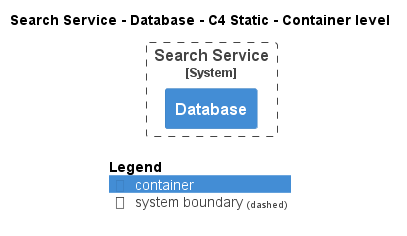

The diagram above was rendered by PlantUML. Its source (embedded in the PNG):
@startuml
!pragma layout smetana
!include ..\..\..\..\.c4s\C4_Container.puml

AddElementTag("state:new", $bgColor=green, $fontColor=#ffffff, $borderColor=green, $shadowing="False")
AddElementTag("state:changed", $bgColor=orange, $fontColor=#ffffff, $borderColor=orange, $shadowing="False")
AddElementTag("state:removed", $bgColor=red, $fontColor=#ffffff, $borderColor=red, $shadowing="False")

AddRelTag("state:new", $textColor=green, $lineColor=green)
AddRelTag("state:changed", $textColor=orange, $lineColor=orange)
AddRelTag("state:removed", $textColor=red, $lineColor=red)

SHOW_PERSON_PORTRAIT()
LAYOUT_TOP_DOWN()

skinparam linetype polyline

title Search Service - Database - C4 Static - Container level


System_Boundary(ECommercePlatform.SoftwareSystems.SearchService, "Search Service") {
    Container(ECommercePlatform.SoftwareSystems.SearchService.Containers.Database, "Database", "", "")
}



SHOW_LEGEND()
@enduml